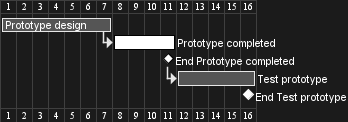

The diagram above was rendered by PlantUML. Its source (embedded in the PNG):
@startgantt
[Prototype design] lasts 1 weeks
then [Prototype completed]  lasts 4 days
[End Prototype completed] happens at [Prototype completed]'s end
then [Test prototype] lasts 5 days
[End Test prototype] happens at [Test prototype]'s end

[Prototype completed] is deleted
[End Prototype completed] is deleted
@endgantt